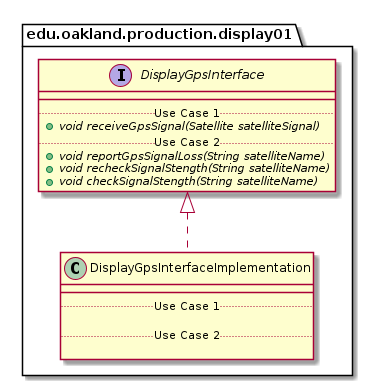

The diagram above was rendered by PlantUML. Its source (embedded in the PNG):
@startuml DisplayGpsInterfaceImplementation_DirectDependencies


package edu.oakland.production.display01 {
    class DisplayGpsInterfaceImplementation {
        __
        .. Use Case 1 ..

        .. Use Case 2 ..

    }
}



package edu.oakland.production.display01 {
    interface DisplayGpsInterface {
        __
        .. Use Case 1 ..
        {abstract} + void receiveGpsSignal(Satellite satelliteSignal)
        .. Use Case 2 ..
        {abstract} + void reportGpsSignalLoss(String satelliteName)
        {abstract} + void recheckSignalStength(String satelliteName)
        {abstract} + void checkSignalStength(String satelliteName)
    }
}

DisplayGpsInterfaceImplementation .up.|> DisplayGpsInterface





@enduml